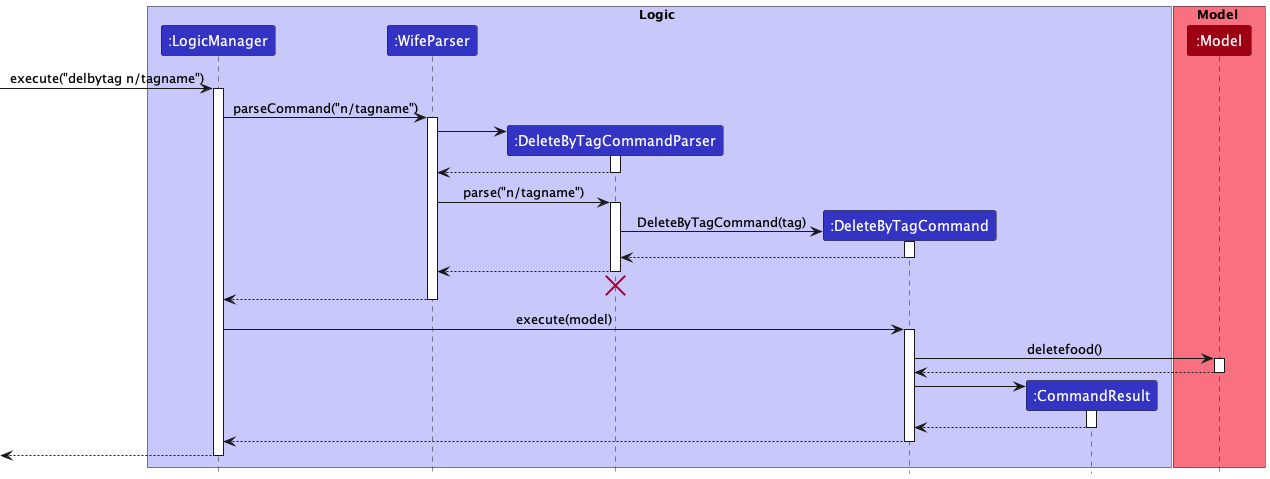

The diagram above was rendered by PlantUML. Its source (embedded in the PNG):
@startuml
!include style.puml

'all logic entities
box Logic LOGIC_COLOR_T1
participant ":LogicManager" as LogicManager LOGIC_COLOR
participant ":WifeParser" as WifeParser LOGIC_COLOR
participant ":DeleteByTagCommandParser" as DeleteByTagCommandParser LOGIC_COLOR
participant ":DeleteByTagCommand" as DeleteByTagCommand LOGIC_COLOR
participant ":CommandResult" as CommandResult LOGIC_COLOR
end box

'model entity
box Model MODEL_COLOR_T1
participant ":Model" as Model MODEL_COLOR
end box

[-> LogicManager : execute("delbytag n/tagname")
activate LogicManager

LogicManager -> WifeParser : parseCommand("n/tagname")
activate WifeParser

create DeleteByTagCommandParser
WifeParser -> DeleteByTagCommandParser
activate DeleteByTagCommandParser

DeleteByTagCommandParser --> WifeParser
deactivate DeleteByTagCommandParser

WifeParser -> DeleteByTagCommandParser :parse("n/tagname")
activate DeleteByTagCommandParser

create DeleteByTagCommand
DeleteByTagCommandParser -> DeleteByTagCommand : DeleteByTagCommand(tag)
activate DeleteByTagCommand

DeleteByTagCommand --> DeleteByTagCommandParser
deactivate DeleteByTagCommand

DeleteByTagCommandParser --> WifeParser
deactivate DeleteByTagCommandParser

DeleteByTagCommandParser -[hidden]-> WifeParser
destroy DeleteByTagCommandParser

WifeParser --> LogicManager
deactivate WifeParser

LogicManager -> DeleteByTagCommand : execute(model)
activate DeleteByTagCommand

DeleteByTagCommand -> Model : deletefood()
activate Model

Model --> DeleteByTagCommand
deactivate Model

create CommandResult
DeleteByTagCommand -> CommandResult
activate CommandResult

CommandResult --> DeleteByTagCommand
deactivate CommandResult

DeleteByTagCommand --> LogicManager
deactivate DeleteByTagCommand

[<-- LogicManager
deactivate LogicManager

@enduml